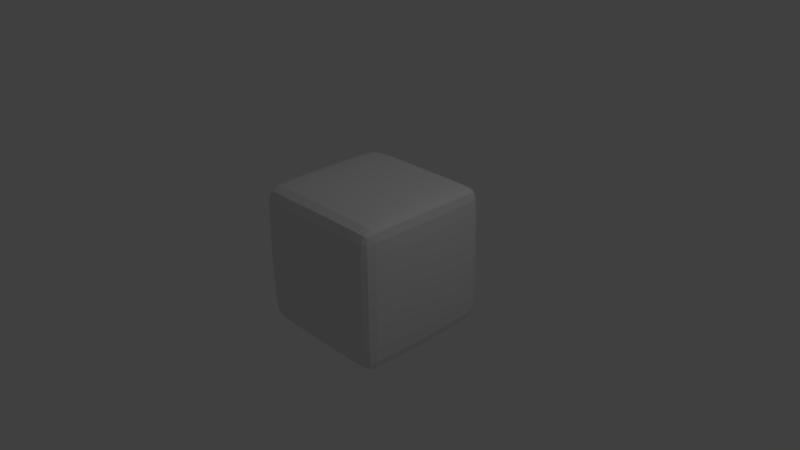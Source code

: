 # Source: startup.blend  (saved by Blender 2.75.0; exported with 4.5.12 LTS)
import bpy
from mathutils import Matrix  # noqa: F401  (used for matrix-valued properties, if any)

bpy.ops.wm.read_factory_settings(use_empty=True)
scene = bpy.context.scene
scene.name = 'Scene'

# ---- collections
col_collection_1 = bpy.data.collections.new('Collection 1'); scene.collection.children.link(col_collection_1)

# ---- materials (node trees are filled in below, after node groups)
mat_material = bpy.data.materials.new('Material')
mat_material.alpha_threshold = 0.0
mat_material.use_transparent_shadow = False
mat_material.roughness = 0.5
mat_material.line_color = (0.0, 0.0, 0.0, 1.0)

# ---- material node trees

# ---- world
world_world = bpy.data.worlds.new('World'); scene.world = world_world
world_world.color = (0.05088, 0.05088, 0.05088)
world_world.use_sun_shadow = False
world_world.sun_shadow_jitter_overblur = 0.0
world_world.cycles.sampling_method = 'MANUAL'
world_world.cycles.sample_map_resolution = 256

# ---- cameras
cam_camera = bpy.data.cameras.new('Camera')
cam_camera.clip_end = 100.0
cam_camera.lens = 35.0
cam_camera.sensor_width = 32.0
cam_camera.sensor_height = 18.0
cam_camera.ortho_scale = 7.314
cam_camera.dof.focus_distance = 0.0
cam_camera.dof.aperture_fstop = 128.0

# ---- lights
light_lamp = bpy.data.lights.new('Lamp', 'POINT')
light_lamp.transmission_factor = 0.0
light_lamp.cutoff_distance = 30.0
light_lamp.energy = 100.0
light_lamp.shadow_buffer_clip_start = 1.001
light_lamp.shadow_soft_size = 0.1
light_lamp.shadow_maximum_resolution = 0.006
light_lamp.use_absolute_resolution = True
light_lamp.cycles.use_multiple_importance_sampling = False

# ---- meshes
me_cube = bpy.data.meshes.new('Cube')
me_cube.from_pydata([(1.0, 1.0, -1.0), (1.0, -1.0, -1.0), (-5.96e-08, -1.0, -1.0), (1.192e-07, 1.0, -1.0), (1.0, 1.0, 1.0), (1.0, -1.0, 1.0), (-1.788e-07, -1.0, 1.0), (0.0, 1.0, 1.0)], [], [(0, 1, 2, 3), (4, 7, 6, 5), (0, 4, 5, 1), (1, 5, 6, 2), (4, 0, 3, 7)])
me_cube.materials.append(mat_material)
me_cube.use_remesh_preserve_volume = False
me_cube.use_remesh_preserve_attributes = False
me_cube.use_mirror_vertex_groups = False
me_cube.update()

# ---- objects
ob_cube = bpy.data.objects.new('Cube', me_cube)
ob_lamp = bpy.data.objects.new('Lamp', light_lamp)
ob_camera = bpy.data.objects.new('Camera', cam_camera)

# ---- transforms, parenting, visibility, modifiers, constraints
ob_cube.location = (0.0, 0.0, 0.0)
ob_cube.lock_rotations_4d = False
ob_cube.empty_display_type = 'ARROWS'
ob_cube.lineart.crease_threshold = 0.0
_m = ob_cube.modifiers.new('Mirror', 'MIRROR')
_m.use_clip = True
_m = ob_cube.modifiers.new('Bevel', 'BEVEL')
_m.limit_method = 'NONE'
_m.spread = 0.0
_m = ob_cube.modifiers.new('Subsurf', 'SUBSURF')
_m.uv_smooth = 'PRESERVE_CORNERS'
_m.quality = 2
_m.show_only_control_edges = False
ob_lamp.location = (4.076, 1.005, 5.904)
ob_lamp.rotation_euler = (0.6503, 0.05522, 1.866)
ob_lamp.lock_rotations_4d = False
ob_lamp.empty_display_type = 'ARROWS'
ob_lamp.color = (0.0, 0.0, 0.0, 0.0)
ob_lamp.lineart.crease_threshold = 0.0
ob_camera.location = (7.481, -6.508, 5.344)
ob_camera.rotation_euler = (1.109, 0.01082, 0.8149)
ob_camera.lock_rotations_4d = False
ob_camera.empty_display_type = 'ARROWS'
ob_camera.color = (0.0, 0.0, 0.0, 0.0)
ob_camera.display_type = 'WIRE'
ob_camera.lineart.crease_threshold = 0.0

# ---- collection membership
col_collection_1.objects.link(ob_cube)
col_collection_1.objects.link(ob_lamp)
col_collection_1.objects.link(ob_camera)

# ---- scene / render settings (as saved in the file)
scene.camera = ob_camera
scene.frame_start = 1; scene.frame_end = 250; scene.frame_set(1)
scene.render.engine = 'BLENDER_EEVEE_NEXT'
scene.render.resolution_percentage = 50
scene.render.dither_intensity = 0.0
scene.cycles.use_denoising = False
scene.cycles.samples = 10
scene.cycles.sampling_pattern = 'TABULATED_SOBOL'
scene.cycles.light_sampling_threshold = 0.0
scene.cycles.use_adaptive_sampling = False
scene.cycles.use_light_tree = False
scene.cycles.blur_glossy = 0.0
scene.cycles.pixel_filter_type = 'GAUSSIAN'
scene.cycles.sample_clamp_indirect = 0.0
scene.view_settings.view_transform = 'Standard'
bpy.context.view_layer.update()
